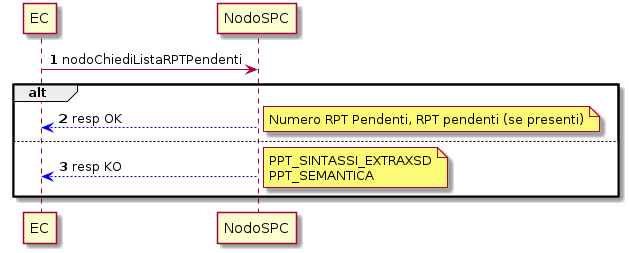

The diagram above was rendered by PlantUML. Its source (embedded in the PNG):
@startuml
autonumber

EC -> NodoSPC: nodoChiediListaRPTPendenti
alt
NodoSPC -[#blue]-> EC:resp OK
note right: Numero RPT Pendenti, RPT pendenti (se presenti)
else
NodoSPC -[#blue]-> EC:resp KO
note right:PPT_SINTASSI_EXTRAXSD\nPPT_SEMANTICA

end alt

@enduml